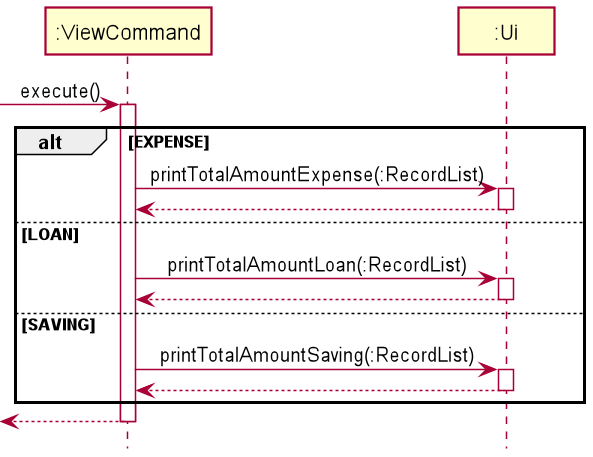

The diagram above was rendered by PlantUML. Its source (embedded in the PNG):
@startuml
'https://plantuml.com/sequence-diagram
!include style.puml

[-> ":ViewCommand": execute()
activate ":ViewCommand"

alt EXPENSE

    ":ViewCommand" -> ":Ui": printTotalAmountExpense(:RecordList)
    activate ":Ui"
    ":Ui" --> ":ViewCommand"
    deactivate ":Ui"

else LOAN

    ":ViewCommand" -> ":Ui": printTotalAmountLoan(:RecordList)
    activate ":Ui"
    ":Ui" --> ":ViewCommand"
    deactivate ":Ui"

else SAVING

    ":ViewCommand" -> ":Ui": printTotalAmountSaving(:RecordList)
    activate ":Ui"
    ":Ui" --> ":ViewCommand"
    deactivate ":Ui"

end

[<-- ":ViewCommand"
deactivate ":ViewCommand"

@enduml